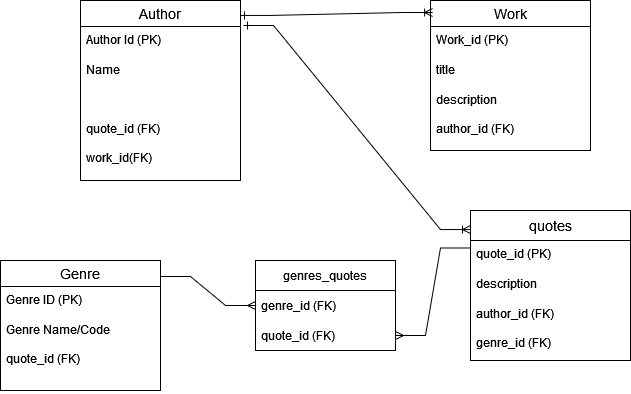

The diagram above was exported from draw.io. Its source (the exported page's mxGraphModel, read from the mxfile embedded in the PNG):
<mxGraphModel dx="1050" dy="530" grid="1" gridSize="10" guides="1" tooltips="1" connect="1" arrows="1" fold="1" page="1" pageScale="1" pageWidth="850" pageHeight="1100" math="0" shadow="0">
  <root>
    <mxCell id="0" />
    <mxCell id="1" parent="0" />
    <mxCell id="nqIZEa0l6Xzh4vl94oVq-1" value="Author" style="swimlane;fontStyle=0;childLayout=stackLayout;horizontal=1;startSize=26;horizontalStack=0;resizeParent=1;resizeParentMax=0;resizeLast=0;collapsible=1;marginBottom=0;align=center;fontSize=14;" parent="1" vertex="1">
      <mxGeometry x="110" y="80" width="160" height="180" as="geometry" />
    </mxCell>
    <mxCell id="nqIZEa0l6Xzh4vl94oVq-2" value="Author Id (PK)" style="text;strokeColor=none;fillColor=none;spacingLeft=4;spacingRight=4;overflow=hidden;rotatable=0;points=[[0,0.5],[1,0.5]];portConstraint=eastwest;fontSize=12;whiteSpace=wrap;html=1;" parent="nqIZEa0l6Xzh4vl94oVq-1" vertex="1">
      <mxGeometry y="26" width="160" height="30" as="geometry" />
    </mxCell>
    <mxCell id="nqIZEa0l6Xzh4vl94oVq-3" value="Name" style="text;strokeColor=none;fillColor=none;spacingLeft=4;spacingRight=4;overflow=hidden;rotatable=0;points=[[0,0.5],[1,0.5]];portConstraint=eastwest;fontSize=12;whiteSpace=wrap;html=1;" parent="nqIZEa0l6Xzh4vl94oVq-1" vertex="1">
      <mxGeometry y="56" width="160" height="30" as="geometry" />
    </mxCell>
    <mxCell id="nqIZEa0l6Xzh4vl94oVq-4" value="&lt;br&gt;&lt;div&gt;&lt;br&gt;&lt;/div&gt;&lt;div&gt;quote_id (FK)&lt;/div&gt;&lt;div&gt;&lt;br&gt;&lt;/div&gt;&lt;div&gt;work_id(FK)&lt;br&gt;&lt;/div&gt;" style="text;strokeColor=none;fillColor=none;spacingLeft=4;spacingRight=4;overflow=hidden;rotatable=0;points=[[0,0.5],[1,0.5]];portConstraint=eastwest;fontSize=12;whiteSpace=wrap;html=1;" parent="nqIZEa0l6Xzh4vl94oVq-1" vertex="1">
      <mxGeometry y="86" width="160" height="94" as="geometry" />
    </mxCell>
    <mxCell id="nqIZEa0l6Xzh4vl94oVq-5" value="Genre" style="swimlane;fontStyle=0;childLayout=stackLayout;horizontal=1;startSize=26;horizontalStack=0;resizeParent=1;resizeParentMax=0;resizeLast=0;collapsible=1;marginBottom=0;align=center;fontSize=14;" parent="1" vertex="1">
      <mxGeometry x="30" y="340" width="160" height="130" as="geometry" />
    </mxCell>
    <mxCell id="nqIZEa0l6Xzh4vl94oVq-6" value="Genre ID (PK)" style="text;strokeColor=none;fillColor=none;spacingLeft=4;spacingRight=4;overflow=hidden;rotatable=0;points=[[0,0.5],[1,0.5]];portConstraint=eastwest;fontSize=12;whiteSpace=wrap;html=1;" parent="nqIZEa0l6Xzh4vl94oVq-5" vertex="1">
      <mxGeometry y="26" width="160" height="30" as="geometry" />
    </mxCell>
    <mxCell id="nqIZEa0l6Xzh4vl94oVq-7" value="&lt;div&gt;Genre Name/Code&lt;/div&gt;&lt;div&gt;&lt;br&gt;&lt;/div&gt;&lt;div&gt;quote_id (FK)&lt;br&gt;&lt;/div&gt;" style="text;strokeColor=none;fillColor=none;spacingLeft=4;spacingRight=4;overflow=hidden;rotatable=0;points=[[0,0.5],[1,0.5]];portConstraint=eastwest;fontSize=12;whiteSpace=wrap;html=1;" parent="nqIZEa0l6Xzh4vl94oVq-5" vertex="1">
      <mxGeometry y="56" width="160" height="74" as="geometry" />
    </mxCell>
    <mxCell id="nqIZEa0l6Xzh4vl94oVq-9" value="Work" style="swimlane;fontStyle=0;childLayout=stackLayout;horizontal=1;startSize=26;horizontalStack=0;resizeParent=1;resizeParentMax=0;resizeLast=0;collapsible=1;marginBottom=0;align=center;fontSize=14;" parent="1" vertex="1">
      <mxGeometry x="460" y="80" width="160" height="150" as="geometry" />
    </mxCell>
    <mxCell id="nqIZEa0l6Xzh4vl94oVq-10" value="Work_id (PK)" style="text;strokeColor=none;fillColor=none;spacingLeft=4;spacingRight=4;overflow=hidden;rotatable=0;points=[[0,0.5],[1,0.5]];portConstraint=eastwest;fontSize=12;whiteSpace=wrap;html=1;" parent="nqIZEa0l6Xzh4vl94oVq-9" vertex="1">
      <mxGeometry y="26" width="160" height="30" as="geometry" />
    </mxCell>
    <mxCell id="nqIZEa0l6Xzh4vl94oVq-11" value="title" style="text;strokeColor=none;fillColor=none;spacingLeft=4;spacingRight=4;overflow=hidden;rotatable=0;points=[[0,0.5],[1,0.5]];portConstraint=eastwest;fontSize=12;whiteSpace=wrap;html=1;" parent="nqIZEa0l6Xzh4vl94oVq-9" vertex="1">
      <mxGeometry y="56" width="160" height="30" as="geometry" />
    </mxCell>
    <mxCell id="nqIZEa0l6Xzh4vl94oVq-12" value="&lt;div&gt;description&lt;/div&gt;&lt;div&gt;&lt;br&gt;&lt;/div&gt;&lt;div&gt;author_id (FK)&lt;br&gt;&lt;/div&gt;" style="text;strokeColor=none;fillColor=none;spacingLeft=4;spacingRight=4;overflow=hidden;rotatable=0;points=[[0,0.5],[1,0.5]];portConstraint=eastwest;fontSize=12;whiteSpace=wrap;html=1;" parent="nqIZEa0l6Xzh4vl94oVq-9" vertex="1">
      <mxGeometry y="86" width="160" height="64" as="geometry" />
    </mxCell>
    <mxCell id="nqIZEa0l6Xzh4vl94oVq-13" value="quotes" style="swimlane;fontStyle=0;childLayout=stackLayout;horizontal=1;startSize=30;horizontalStack=0;resizeParent=1;resizeParentMax=0;resizeLast=0;collapsible=1;marginBottom=0;align=center;fontSize=14;" parent="1" vertex="1">
      <mxGeometry x="500" y="290" width="160" height="150" as="geometry" />
    </mxCell>
    <mxCell id="nqIZEa0l6Xzh4vl94oVq-14" value="quote_id (PK)" style="text;strokeColor=none;fillColor=none;spacingLeft=4;spacingRight=4;overflow=hidden;rotatable=0;points=[[0,0.5],[1,0.5]];portConstraint=eastwest;fontSize=12;whiteSpace=wrap;html=1;" parent="nqIZEa0l6Xzh4vl94oVq-13" vertex="1">
      <mxGeometry y="30" width="160" height="30" as="geometry" />
    </mxCell>
    <mxCell id="nqIZEa0l6Xzh4vl94oVq-15" value="description" style="text;strokeColor=none;fillColor=none;spacingLeft=4;spacingRight=4;overflow=hidden;rotatable=0;points=[[0,0.5],[1,0.5]];portConstraint=eastwest;fontSize=12;whiteSpace=wrap;html=1;" parent="nqIZEa0l6Xzh4vl94oVq-13" vertex="1">
      <mxGeometry y="60" width="160" height="30" as="geometry" />
    </mxCell>
    <mxCell id="nqIZEa0l6Xzh4vl94oVq-16" value="&lt;div&gt;author_id (FK)&lt;/div&gt;&lt;div&gt;&lt;br&gt;&lt;/div&gt;&lt;div&gt;genre_id (FK)&lt;br&gt;&lt;/div&gt;" style="text;strokeColor=none;fillColor=none;spacingLeft=4;spacingRight=4;overflow=hidden;rotatable=0;points=[[0,0.5],[1,0.5]];portConstraint=eastwest;fontSize=12;whiteSpace=wrap;html=1;" parent="nqIZEa0l6Xzh4vl94oVq-13" vertex="1">
      <mxGeometry y="90" width="160" height="60" as="geometry" />
    </mxCell>
    <mxCell id="nqIZEa0l6Xzh4vl94oVq-21" value="" style="edgeStyle=entityRelationEdgeStyle;fontSize=12;html=1;endArrow=ERoneToMany;rounded=0;entryX=0.013;entryY=0.08;entryDx=0;entryDy=0;entryPerimeter=0;exitX=1;exitY=0.083;exitDx=0;exitDy=0;exitPerimeter=0;startArrow=ERone;startFill=0;endFill=0;" parent="1" source="nqIZEa0l6Xzh4vl94oVq-1" target="nqIZEa0l6Xzh4vl94oVq-9" edge="1">
      <mxGeometry width="100" height="100" relative="1" as="geometry">
        <mxPoint x="190" y="310" as="sourcePoint" />
        <mxPoint x="290" y="210" as="targetPoint" />
      </mxGeometry>
    </mxCell>
    <mxCell id="nqIZEa0l6Xzh4vl94oVq-22" value="" style="edgeStyle=entityRelationEdgeStyle;fontSize=12;html=1;endArrow=ERoneToMany;rounded=0;entryX=0;entryY=0.127;entryDx=0;entryDy=0;entryPerimeter=0;exitX=1.019;exitY=-0.033;exitDx=0;exitDy=0;exitPerimeter=0;startArrow=ERone;startFill=0;" parent="1" source="nqIZEa0l6Xzh4vl94oVq-2" target="nqIZEa0l6Xzh4vl94oVq-13" edge="1">
      <mxGeometry width="100" height="100" relative="1" as="geometry">
        <mxPoint x="190" y="310" as="sourcePoint" />
        <mxPoint x="290" y="210" as="targetPoint" />
      </mxGeometry>
    </mxCell>
    <mxCell id="nqIZEa0l6Xzh4vl94oVq-23" value="" style="edgeStyle=entityRelationEdgeStyle;fontSize=12;html=1;endArrow=ERmany;startArrow=baseDash;rounded=0;entryX=0;entryY=0.5;entryDx=0;entryDy=0;exitX=0.988;exitY=0.092;exitDx=0;exitDy=0;exitPerimeter=0;startFill=0;" parent="1" target="Sc_dY22HbTl1Y6Mjlnim-1" edge="1">
      <mxGeometry width="100" height="100" relative="1" as="geometry">
        <mxPoint x="190" y="356.01000000000005" as="sourcePoint" />
        <mxPoint x="405.9200000000001" y="310.00000000000006" as="targetPoint" />
      </mxGeometry>
    </mxCell>
    <mxCell id="Sc_dY22HbTl1Y6Mjlnim-1" value="genres_quotes" style="swimlane;fontStyle=0;childLayout=stackLayout;horizontal=1;startSize=30;horizontalStack=0;resizeParent=1;resizeParentMax=0;resizeLast=0;collapsible=1;marginBottom=0;whiteSpace=wrap;html=1;" parent="1" vertex="1">
      <mxGeometry x="285" y="340" width="140" height="90" as="geometry" />
    </mxCell>
    <mxCell id="Sc_dY22HbTl1Y6Mjlnim-2" value="genre_id (FK)" style="text;strokeColor=none;fillColor=none;align=left;verticalAlign=middle;spacingLeft=4;spacingRight=4;overflow=hidden;points=[[0,0.5],[1,0.5]];portConstraint=eastwest;rotatable=0;whiteSpace=wrap;html=1;" parent="Sc_dY22HbTl1Y6Mjlnim-1" vertex="1">
      <mxGeometry y="30" width="140" height="30" as="geometry" />
    </mxCell>
    <mxCell id="Sc_dY22HbTl1Y6Mjlnim-3" value="quote_id (FK)" style="text;strokeColor=none;fillColor=none;align=left;verticalAlign=middle;spacingLeft=4;spacingRight=4;overflow=hidden;points=[[0,0.5],[1,0.5]];portConstraint=eastwest;rotatable=0;whiteSpace=wrap;html=1;" parent="Sc_dY22HbTl1Y6Mjlnim-1" vertex="1">
      <mxGeometry y="60" width="140" height="30" as="geometry" />
    </mxCell>
    <mxCell id="Sc_dY22HbTl1Y6Mjlnim-6" value="" style="edgeStyle=entityRelationEdgeStyle;fontSize=12;html=1;endArrow=ERmany;startArrow=baseDash;rounded=0;entryX=1;entryY=0.5;entryDx=0;entryDy=0;exitX=0;exitY=0.25;exitDx=0;exitDy=0;startFill=0;" parent="1" source="nqIZEa0l6Xzh4vl94oVq-13" target="Sc_dY22HbTl1Y6Mjlnim-3" edge="1">
      <mxGeometry width="100" height="100" relative="1" as="geometry">
        <mxPoint x="800" y="200" as="sourcePoint" />
        <mxPoint x="895" y="228.98999999999995" as="targetPoint" />
      </mxGeometry>
    </mxCell>
  </root>
</mxGraphModel>